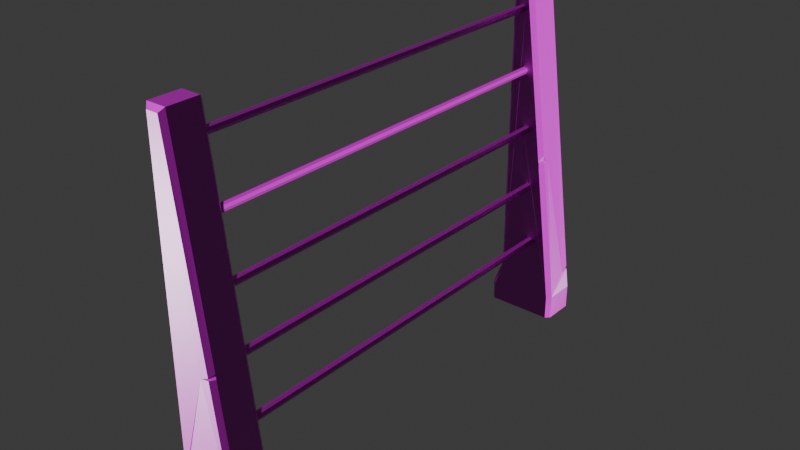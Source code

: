 # Source: fence.blend  (saved by Blender 5.0.118; exported with 4.5.12 LTS)
import bpy
from mathutils import Matrix  # noqa: F401  (used for matrix-valued properties, if any)

bpy.ops.wm.read_factory_settings(use_empty=True)
scene = bpy.context.scene
scene.name = 'Scene'

# ---- collections
col_collection = bpy.data.collections.new('Collection'); scene.collection.children.link(col_collection)

# ---- images (referenced by path relative to the original .blend; pixels are not part of the script)
import os
ASSET_DIR = os.environ.get("B2B_ASSET_DIR", "")  # directory of the original .blend (textures are referenced by path, not embedded)
HERE = os.path.dirname(os.path.abspath(__file__))  # packed textures are extracted next to this script under _unpacked/

def load_image(name, relpath, width, height, colorspace="sRGB"):
    """Load a texture the original file referenced (path relative to the .blend, or extracted next to this script)."""
    p = next((c for c in (os.path.join(HERE, relpath), os.path.join(ASSET_DIR, relpath)) if relpath and os.path.exists(c)), "")
    if p:
        img = bpy.data.images.load(p, check_existing=True)
        img.name = name
    else:  # same state as the original file: an image datablock whose file is absent (Cycles renders it pink)
        img = bpy.data.images.new(name, width, height)
        img.source = "FILE"
        img.filepath = "//" + (relpath or name)
    img.colorspace_settings.name = colorspace
    return img
img_rope002_1k_jpg_displacement_jpg = load_image('Rope002_1K-JPG_Displacement.jpg', 'Rope002_1K-JPG/Rope002_1K-JPG_Displacement.jpg', 1024, 1024, 'Non-Color')
img_rope002_1k_jpg_color_jpg = load_image('Rope002_1K-JPG_Color.jpg', 'Rope002_1K-JPG/Rope002_1K-JPG_Color.jpg', 1024, 1024, 'sRGB')
img_rope002_1k_jpg_metalness_jpg = load_image('Rope002_1K-JPG_Metalness.jpg', 'Rope002_1K-JPG/Rope002_1K-JPG_Metalness.jpg', 1024, 1024, 'Non-Color')
img_rope002_1k_jpg_roughness_jpg = load_image('Rope002_1K-JPG_Roughness.jpg', 'Rope002_1K-JPG/Rope002_1K-JPG_Roughness.jpg', 1024, 1024, 'Non-Color')
img_rope002_1k_jpg_normalgl_jpg = load_image('Rope002_1K-JPG_NormalGL.jpg', 'Rope002_1K-JPG/Rope002_1K-JPG_NormalGL.jpg', 1024, 1024, 'Non-Color')
img_paintedplaster012_1k_jpg_displacement_jpg = load_image('PaintedPlaster012_1K-JPG_Displacement.jpg', 'PaintedPlaster012_1K-JPG/PaintedPlaster012_1K-JPG_Displacement.jpg', 1024, 1024, 'Non-Color')
img_paintedplaster012_1k_jpg_color_jpg = load_image('PaintedPlaster012_1K-JPG_Color.jpg', 'PaintedPlaster012_1K-JPG/PaintedPlaster012_1K-JPG_Color.jpg', 1024, 1024, 'sRGB')
img_paintedplaster012_1k_jpg_roughness_jpg = load_image('PaintedPlaster012_1K-JPG_Roughness.jpg', 'PaintedPlaster012_1K-JPG/PaintedPlaster012_1K-JPG_Roughness.jpg', 1024, 1024, 'Non-Color')
img_paintedplaster012_1k_jpg_normalgl_jpg = load_image('PaintedPlaster012_1K-JPG_NormalGL.jpg', 'PaintedPlaster012_1K-JPG/PaintedPlaster012_1K-JPG_NormalGL.jpg', 1024, 1024, 'Non-Color')
img_paintedplaster012_1k_jpg_ambientocclusion_jpg = load_image('PaintedPlaster012_1K-JPG_AmbientOcclusion.jpg', 'PaintedPlaster012_1K-JPG/PaintedPlaster012_1K-JPG_AmbientOcclusion.jpg', 1024, 1024, 'Non-Color')

# ---- materials (node trees are filled in below, after node groups)
mat_cable = bpy.data.materials.new('Cable')
mat_plaster = bpy.data.materials.new('Plaster')

# ---- material node trees
mat_cable.use_nodes = True; mat_cable.node_tree.nodes.clear()
_N = mat_cable.node_tree.nodes; _L = mat_cable.node_tree.links
n0 = _N.new('ShaderNodeBsdfPrincipled'); n0.name = 'Principled BSDF'; n0.location = (-200, 100)
n1 = _N.new('ShaderNodeOutputMaterial'); n1.name = 'Material Output'; n1.location = (200, 100)
n2 = _N.new('ShaderNodeTexImage'); n2.name = 'Image Texture'; n2.location = (85, -876)
n2.label = 'Displacement'
n2.image = img_rope002_1k_jpg_displacement_jpg
n3 = _N.new('ShaderNodeDisplacement'); n3.name = 'Displacement'; n3.location = (-100, -600)
n4 = _N.new('ShaderNodeTexImage'); n4.name = 'Image Texture.001'; n4.location = (85, -36)
n4.label = 'Base Color'
n4.image = img_rope002_1k_jpg_color_jpg
n5 = _N.new('ShaderNodeTexImage'); n5.name = 'Image Texture.002'; n5.location = (85, -316)
n5.label = 'Metallic'
n5.image = img_rope002_1k_jpg_metalness_jpg
n6 = _N.new('ShaderNodeTexImage'); n6.name = 'Image Texture.003'; n6.location = (85, -596)
n6.label = 'Roughness'
n6.image = img_rope002_1k_jpg_roughness_jpg
n7 = _N.new('ShaderNodeTexImage'); n7.name = 'Image Texture.004'; n7.location = (85, -1156)
n7.label = 'Normal'
n7.image = img_rope002_1k_jpg_normalgl_jpg
n8 = _N.new('ShaderNodeNormalMap'); n8.name = 'Normal Map'; n8.location = (-450, -820)
n9 = _N.new('ShaderNodeMapping'); n9.name = 'Mapping'; n9.location = (230, -36)
n10 = _N.new('NodeReroute'); n10.name = 'Reroute'; n10.location = (35, -673)
n10.width = 10
n10.socket_idname = 'NodeSocketVector'
n11 = _N.new('ShaderNodeTexCoord'); n11.name = 'Texture Coordinate'; n11.location = (30, -36)
n12 = _N.new('NodeFrame'); n12.name = 'Frame'; n12.location = (-1480, 136)
n12.label = 'Mapping'
n12.width = 400
n13 = _N.new('NodeFrame'); n13.name = 'Frame.001'; n13.location = (-835, 336)
n13.label = 'Textures'
n13.width = 355
n2.parent = n13
n4.parent = n13
n5.parent = n13
n6.parent = n13
n7.parent = n13
n9.parent = n12
n10.parent = n13
n11.parent = n12
_L.new(n0.outputs[0], n1.inputs[0])
_L.new(n2.outputs[0], n3.inputs[0])
_L.new(n3.outputs[0], n1.inputs[2])
_L.new(n4.outputs[0], n0.inputs[0])
_L.new(n5.outputs[0], n0.inputs[1])
_L.new(n6.outputs[0], n0.inputs[2])
_L.new(n7.outputs[0], n8.inputs[1])
_L.new(n8.outputs[0], n0.inputs[5])
_L.new(n10.outputs[0], n4.inputs[0])
_L.new(n10.outputs[0], n5.inputs[0])
_L.new(n10.outputs[0], n6.inputs[0])
_L.new(n10.outputs[0], n2.inputs[0])
_L.new(n10.outputs[0], n7.inputs[0])
_L.new(n9.outputs[0], n10.inputs[0])
_L.new(n11.outputs[2], n9.inputs[0])
n1.is_active_output = True
mat_plaster.use_nodes = True; mat_plaster.node_tree.nodes.clear()
_N = mat_plaster.node_tree.nodes; _L = mat_plaster.node_tree.links
n0 = _N.new('ShaderNodeBsdfPrincipled'); n0.name = 'Principled BSDF'; n0.location = (-200, 100)
n1 = _N.new('ShaderNodeOutputMaterial'); n1.name = 'Material Output'; n1.location = (200, 100)
n2 = _N.new('ShaderNodeTexImage'); n2.name = 'Image Texture'; n2.location = (85, -876)
n2.label = 'Displacement'
n2.image = img_paintedplaster012_1k_jpg_displacement_jpg
n3 = _N.new('ShaderNodeDisplacement'); n3.name = 'Displacement'; n3.location = (-100, -600)
n4 = _N.new('ShaderNodeTexImage'); n4.name = 'Image Texture.001'; n4.location = (85, -316)
n4.label = 'Base Color'
n4.image = img_paintedplaster012_1k_jpg_color_jpg
n5 = _N.new('ShaderNodeTexImage'); n5.name = 'Image Texture.002'; n5.location = (85, -596)
n5.label = 'Roughness'
n5.image = img_paintedplaster012_1k_jpg_roughness_jpg
n6 = _N.new('ShaderNodeTexImage'); n6.name = 'Image Texture.003'; n6.location = (85, -1156)
n6.label = 'Normal'
n6.image = img_paintedplaster012_1k_jpg_normalgl_jpg
n7 = _N.new('ShaderNodeNormalMap'); n7.name = 'Normal Map'; n7.location = (-450, -820)
n8 = _N.new('ShaderNodeTexImage'); n8.name = 'Image Texture.004'; n8.location = (85, -36)
n8.label = 'Ambient Occlusion'
n8.image = img_paintedplaster012_1k_jpg_ambientocclusion_jpg
n9 = _N.new('ShaderNodeMapping'); n9.name = 'Mapping'; n9.location = (230, -36)
n10 = _N.new('NodeReroute'); n10.name = 'Reroute'; n10.location = (35, -673)
n10.width = 10
n10.socket_idname = 'NodeSocketVector'
n11 = _N.new('ShaderNodeTexCoord'); n11.name = 'Texture Coordinate'; n11.location = (30, -36)
n12 = _N.new('NodeFrame'); n12.name = 'Frame'; n12.location = (-1480, 136)
n12.label = 'Mapping'
n12.width = 400
n13 = _N.new('NodeFrame'); n13.name = 'Frame.001'; n13.location = (-835, 336)
n13.label = 'Textures'
n13.width = 355
n2.parent = n13
n4.parent = n13
n5.parent = n13
n6.parent = n13
n8.parent = n13
n9.parent = n12
n10.parent = n13
n11.parent = n12
_L.new(n0.outputs[0], n1.inputs[0])
_L.new(n2.outputs[0], n3.inputs[0])
_L.new(n3.outputs[0], n1.inputs[2])
_L.new(n4.outputs[0], n0.inputs[0])
_L.new(n5.outputs[0], n0.inputs[2])
_L.new(n6.outputs[0], n7.inputs[1])
_L.new(n7.outputs[0], n0.inputs[5])
_L.new(n10.outputs[0], n8.inputs[0])
_L.new(n10.outputs[0], n4.inputs[0])
_L.new(n10.outputs[0], n5.inputs[0])
_L.new(n10.outputs[0], n2.inputs[0])
_L.new(n10.outputs[0], n6.inputs[0])
_L.new(n9.outputs[0], n10.inputs[0])
_L.new(n11.outputs[2], n9.inputs[0])
n1.is_active_output = True

# ---- world
world_world = bpy.data.worlds.new('World'); scene.world = world_world
world_world.use_nodes = True; world_world.node_tree.nodes.clear()
_N = world_world.node_tree.nodes; _L = world_world.node_tree.links
n0 = _N.new('ShaderNodeOutputWorld'); n0.name = 'World Output'; n0.location = (200, 100)
n1 = _N.new('ShaderNodeBackground'); n1.name = 'Background'; n1.location = (-200, 100)
n1.inputs[0].default_value = (0.05088, 0.05088, 0.05088, 1.0)
_L.new(n1.outputs[0], n0.inputs[0])
n0.is_active_output = True
world_world.color = (0.05088, 0.05088, 0.05088)
world_world.sun_shadow_jitter_overblur = 0.0

# ---- meshes
me_cube_002 = bpy.data.meshes.new('Cube.002')
me_cube_002.from_pydata([(0.08648, 0.4, 0.0), (0.0, 0.3135, 0.0), (1.5, 0.3135, 0.0), (1.414, 0.4, 0.0), (0.08648, 0.4, 0.3833), (0.0, 0.3135, 0.4), (0.2865, 0.4, 0.8833), (0.2, 0.3135, 0.9), (0.2865, 0.4, 7.214), (0.2, 0.3135, 7.3), (0.5242, 0.4, 7.214), (0.6, 0.3135, 7.3), (1.414, 0.4, 0.4943), (1.5, 0.3135, 0.5), (0.0, -0.3135, 0.0), (0.08648, -0.4, 0.0), (1.414, -0.4, 0.0), (1.5, -0.3135, 0.0), (0.0, -0.3135, 0.4), (0.08648, -0.4, 0.3833), (0.2, -0.3135, 0.9), (0.2865, -0.4, 0.8833), (0.2, -0.3135, 7.3), (0.2865, -0.4, 7.214), (0.6, -0.3135, 7.3), (0.5242, -0.4, 7.214), (1.5, -0.3135, 0.5), (1.414, -0.4, 0.4943), (0.08648, -8.6, 0.0), (0.0, -8.686, 0.0), (1.5, -8.686, 0.0), (1.414, -8.6, 0.0), (0.08648, -8.6, 0.3833), (0.0, -8.686, 0.4), (0.2865, -8.6, 0.8833), (0.2, -8.686, 0.9), (0.2865, -8.6, 7.214), (0.2, -8.686, 7.3), (0.5242, -8.6, 7.214), (0.6, -8.686, 7.3), (1.414, -8.6, 0.4943), (1.5, -8.686, 0.5), (0.0, -9.314, 0.0), (0.08648, -9.4, 0.0), (1.414, -9.4, 0.0), (1.5, -9.314, 0.0), (0.0, -9.314, 0.4), (0.08648, -9.4, 0.3833), (0.2, -9.314, 0.9), (0.2865, -9.4, 0.8833), (0.2, -9.314, 7.3), (0.2865, -9.4, 7.214), (0.6, -9.314, 7.3), (0.5242, -9.4, 7.214), (1.5, -9.314, 0.5), (1.414, -9.4, 0.4943), (1.346, 0.4, 1.001), (1.365, 0.4, 0.8632), (1.445, 0.3135, 0.9162), (1.435, 0.3135, 0.9901), (1.447, 0.137, 0.9041), (1.255, 0.4, 0.782), (1.178, 0.4, 0.9372), (1.337, 0.3949, 0.9295), (1.216, 0.4, 0.8611), (1.422, 0.3084, 0.9481), (1.03, -0.4, 3.393), (1.012, -0.3898, 3.54), (1.007, -0.4, 3.566), (1.078, -0.3135, 3.689), (1.056, -0.2901, 3.564), (1.105, -0.3135, 3.484), (1.073, -0.2543, 3.726), (1.099, -0.1904, 3.528), (0.8977, -0.4, 3.47), (0.9805, -0.4, 3.356), (1.5, -9.18, 0.0), (1.5, -9.197, 0.5), (1.5, -9.026, 0.5), (1.478, -9.153, 0.6659), (1.404, -9.204, 1.227), (1.362, -9.011, 1.543), (1.408, -9.117, 1.194), (1.474, -9.028, 0.696), (1.454, -8.886, 0.8477), (1.437, -8.903, 0.9778), (1.458, -8.81, 0.8149), (1.481, -8.905, 0.6457), (1.5, -9.103, 0.3992), (1.5, -9.236, 0.0), (1.48, -9.118, 0.5), (1.466, -9.09, 0.6011), (1.387, -9.159, 1.197), (1.452, -8.838, 0.8637), (1.449, -8.916, 0.7336), (1.149, -9.314, 3.153), (1.143, -9.301, 3.104), (1.161, -9.314, 3.06), (1.077, -9.4, 3.039), (1.062, -9.388, 3.059), (1.071, -9.4, 3.082), (0.8977, -9.4, 2.999), (1.145, -9.239, 3.181), (1.152, -9.191, 3.127), (1.161, -9.135, 3.065), (0.8161, -8.6, 5.008), (0.8115, -8.61, 4.932), (0.8365, -8.6, 4.854), (0.922, -8.686, 4.867), (0.9003, -8.696, 4.921), (0.9078, -8.686, 4.975), (0.7196, -8.6, 5.015), (0.6959, -8.6, 4.962), (0.6714, -8.6, 4.907), (0.8866, -8.644, 4.812), (0.8591, -8.653, 4.9), (0.9137, -8.826, 4.93), (0.3513, -0.4, 6.667), (0.3747, -0.4, 6.61), (0.3747, -0.4, 6.724), (0.4878, -0.4, 6.724), (0.4878, -0.4, 6.61), (0.4338, -0.4, 6.746), (0.4313, -0.4, 6.747), (0.4313, -0.4, 6.587), (0.4713, -0.4, 5.429), (0.5113, -0.4, 6.667), (0.4947, -0.4, 5.485), (0.5913, -0.4, 4.19), (0.5513, -0.4, 5.349), (0.6053, -0.4, 5.371), (0.6078, -0.4, 5.485), (0.4947, -0.4, 5.372), (0.5513, -0.4, 5.509), (0.6713, -0.4, 4.11), (0.6713, -0.4, 4.27), (0.6172, -0.4, 4.248), (0.7913, -0.4, 3.032), (0.7513, -0.4, 4.19), (0.7347, -0.4, 2.895), (0.7347, -0.4, 3.008), (0.7113, -0.4, 2.952), (0.7278, -0.4, 4.134), (0.7278, -0.4, 4.247), (0.6313, -0.4, 5.429), (0.6147, -0.4, 4.134), (0.6147, -0.4, 4.247), (0.6078, -0.4, 5.372), (0.8313, -0.4, 1.713), (0.8547, -0.4, 1.657), (0.8547, -0.4, 1.77), (0.7913, -0.4, 2.872), (0.8478, -0.4, 3.008), (0.9913, -0.4, 1.713), (0.9678, -0.4, 1.657), (0.9678, -0.4, 1.77), (0.9113, -0.4, 1.633), (0.9113, -0.4, 1.793), (0.8713, -0.4, 2.952), (0.8478, -0.4, 2.895), (0.7113, -8.6, 2.952), (0.7347, -8.6, 2.895), (0.7347, -8.6, 3.008), (0.7413, -8.6, 4.166), (0.7913, -8.6, 3.032), (0.7513, -8.6, 4.19), (0.8313, -8.6, 1.713), (0.7913, -8.6, 2.872), (0.8547, -8.6, 1.77), (0.8713, -8.6, 2.952), (0.9913, -8.6, 1.713), (0.9113, -8.6, 1.633), (0.9678, -8.6, 1.657), (0.9678, -8.6, 1.77), (0.9113, -8.6, 1.793), (0.8478, -8.6, 2.895), (0.8547, -8.6, 1.657), (0.8478, -8.6, 3.008), (0.6713, -8.6, 4.11), (0.6147, -8.6, 4.134), (0.6147, -8.6, 4.247), (0.7278, -8.6, 4.247), (0.7278, -8.6, 4.134), (0.6713, -8.6, 4.27), (0.3747, -8.6, 6.724), (0.6172, -8.6, 5.395), (0.5947, -8.6, 5.367), (0.6078, -8.6, 5.372), (0.6313, -8.6, 5.429), (0.6078, -8.6, 5.485), (0.4313, -8.6, 6.587), (0.4288, -8.6, 6.746), (0.4313, -8.6, 6.747), (0.5113, -8.6, 6.667), (0.4878, -8.6, 6.61), (0.4878, -8.6, 6.724), (0.3513, -8.6, 6.667), (0.4713, -8.6, 5.429), (0.3747, -8.6, 6.61), (0.5513, -8.6, 5.349), (0.5913, -8.6, 4.19), (0.5513, -8.6, 5.509), (0.4947, -8.6, 5.372), (0.4947, -8.6, 5.485)], [], [(5, 4, 0, 1), (7, 6, 4, 5), (9, 8, 6, 7), (11, 10, 8, 9), (13, 12, 57, 58), (2, 3, 12, 13), (19, 18, 14, 15), (21, 20, 18, 19), (23, 22, 20, 21), (25, 24, 22, 23), (27, 26, 71, 66), (16, 17, 26, 27), (33, 32, 28, 29), (35, 34, 32, 33), (37, 36, 34, 35), (39, 38, 36, 37), (108, 41, 40, 107, 114), (30, 31, 40, 41), (47, 46, 42, 43), (49, 48, 46, 47), (51, 50, 48, 49), (53, 52, 50, 51), (55, 54, 97, 98), (44, 45, 54, 55), (1, 0, 3, 2, 17, 16, 15, 14), (12, 3, 0, 4, 6, 8, 10, 56, 62, 64, 61, 57), (1, 14, 18, 5), (13, 26, 17, 2), (5, 18, 20, 7), (7, 20, 22, 9), (9, 22, 24, 11), (26, 13, 58, 60, 59, 11, 24, 69, 72, 73, 71), (123, 122, 25, 23), (23, 21, 149, 148, 150, 157, 151, 139, 141, 140, 145, 128, 146, 136, 129, 132, 125, 127, 133, 131, 144, 147, 130, 135, 143, 138, 142, 134, 74, 68, 25, 122, 120, 126, 121, 124, 118, 117, 119, 123), (130, 129, 136, 135), (149, 21, 19, 15, 16, 27, 66, 75, 74, 134, 145, 140, 137, 152, 158, 159, 151, 157, 155, 153, 154, 156), (29, 28, 31, 30, 76, 89, 45, 44, 43, 42), (183, 107, 40, 31, 28, 32, 34, 176, 171, 172, 170, 173, 174, 167, 175, 169, 177, 164, 163, 165, 181), (113, 107, 183, 180, 200, 179, 178, 182, 163, 164, 162, 160, 161, 167, 174, 168, 166, 176, 34, 36, 191, 184, 196, 198, 190, 194, 193, 195, 192, 38, 105, 111, 185, 188, 189, 201, 203, 197, 202, 199, 186, 112), (112, 186, 187, 185, 111), (191, 36, 38, 192), (29, 42, 46, 33), (30, 41, 78, 88, 76), (33, 46, 48, 35), (35, 48, 50, 37), (37, 50, 52, 39), (87, 78, 41, 108, 116, 110, 39, 52, 95, 102, 103, 104, 97, 54, 77, 79, 80, 81, 82, 83, 84, 85, 93, 86), (44, 55, 98, 101, 100, 53, 51, 49, 47, 43), (58, 65, 60), (57, 63, 65, 58), (56, 10, 11, 59), (56, 63, 64, 62), (65, 59, 60), (63, 57, 61, 64), (63, 56, 59, 65), (71, 70, 67, 66), (70, 69, 68, 67), (24, 25, 68, 69), (69, 70, 73, 72), (70, 71, 73), (66, 67, 74, 75), (67, 68, 74), (77, 90, 91, 79), (78, 90, 88), (77, 54, 45), (90, 77, 45, 89), (90, 78, 91), (93, 85, 84, 94), (91, 92, 80, 79), (83, 82, 92, 91), (78, 87, 94, 91), (87, 86, 93, 94), (84, 83, 94), (83, 91, 94), (92, 81, 80), (82, 81, 92), (90, 89, 76, 88), (98, 99, 101), (99, 100, 101), (95, 96, 103, 102), (96, 97, 104, 103), (97, 96, 99, 98), (96, 95, 100, 99), (95, 52, 53, 100), (105, 106, 112, 111), (106, 107, 113, 112), (114, 107, 106, 115, 109, 108), (105, 110, 109, 115, 106), (39, 110, 105, 38), (108, 109, 116), (109, 110, 116), (173, 155, 157, 174), (170, 153, 155, 173), (172, 154, 153, 170), (156, 154, 172, 171), (149, 156, 171, 176), (166, 148, 149, 176), (168, 150, 148, 166), (174, 157, 150, 168), (177, 152, 137, 164), (169, 158, 152, 177), (175, 159, 158, 169), (151, 159, 175, 167), (139, 151, 167, 161), (160, 141, 139, 161), (162, 140, 141, 160), (164, 137, 140, 162), (181, 143, 135, 183), (165, 138, 143, 181), (182, 142, 138, 165, 163), (134, 142, 182, 178), (145, 134, 178, 179), (200, 128, 145, 179), (180, 146, 128, 200), (183, 135, 136, 146, 180), (189, 131, 133, 201), (188, 144, 131, 189), (187, 147, 144, 188, 185), (129, 130, 147, 187, 186, 199), (132, 129, 199, 202), (197, 125, 132, 202), (203, 127, 125, 197), (201, 133, 127, 203), (195, 120, 122, 123, 192), (126, 120, 195, 193), (121, 126, 193, 194), (124, 121, 194, 190), (118, 124, 190, 198), (196, 117, 118, 198), (184, 119, 117, 196), (192, 123, 119, 184, 191)])
me_cube_002.polygons.foreach_set('material_index', [1, 1, 1, 1, 1, 1, 1, 1, 1, 1, 1, 1, 1, 1, 1, 1, 1, 1, 1, 1, 1, 1, 1, 1, 1, 1, 1, 1, 1, 1, 1, 1, 1, 1, 1, 1, 1, 1, 1, 1, 1, 1, 1, 1, 1, 1, 1, 1, 1, 1, 1, 1, 1, 1, 1, 1, 1, 1, 1, 1, 1, 1, 1, 1, 1, 1, 1, 1, 1, 1, 1, 1, 1, 1, 1, 1, 1, 1, 1, 1, 1, 1, 1, 1, 1, 1, 1, 1, 1, 1, 1, 0, 0, 0, 0, 0, 0, 0, 0, 0, 0, 0, 0, 0, 0, 0, 0, 0, 0, 0, 0, 0, 0, 0, 0, 0, 0, 0, 0, 0, 0, 0, 0, 0, 0, 0, 0, 0, 0, 0, 0])
_uv = me_cube_002.uv_layers.new(name='UVMap')
_uv.uv.foreach_set('vector', [0.306, 0.03104, 0.2899, 0.03091, 0.2899, -0.02162, 0.3062, -0.02177, 0.3043, 0.1035, 0.288, 0.1017, 0.2899, 0.03091, 0.306, 0.03104, 0.3066, 0.9542, 0.2904, 0.9427, 0.288, 0.1017, 0.3043, 0.1035, 0.7201, 0.04491, 0.7033, 0.05312, 0.7008, 0.01002, 0.7195, -0.005153, 0.674, 0.9608, 0.6573, 0.9632, 0.6565, 0.9049, 0.6732, 0.8995, 0.6869, 1.031, 0.6757, 1.044, 0.6573, 0.9632, 0.674, 0.9608, 0.4035, 0.03278, 0.3875, 0.03236, 0.3899, -0.02058, 0.4062, -0.01936, 0.4043, 0.1016, 0.3879, 0.1035, 0.3875, 0.03236, 0.4035, 0.03278, 0.4062, 0.9424, 0.39, 0.9539, 0.3879, 0.1035, 0.4043, 0.1016, 0.8187, 0.0593, 0.8027, 0.0499, 0.8094, -0.0008686, 0.8261, 0.01704, 0.7719, 0.9527, 0.7555, 0.953, 0.7751, 0.5598, 0.7908, 0.5712, 0.7805, 1.02, 0.7653, 1.014, 0.7555, 0.953, 0.7719, 0.9527, 0.1867, 0.03104, 0.1706, 0.03091, 0.1706, -0.02162, 0.1869, -0.02177, 0.185, 0.1035, 0.1687, 0.1017, 0.1706, 0.03091, 0.1867, 0.03104, 0.1873, 0.9542, 0.171, 0.9427, 0.1687, 0.1017, 0.185, 0.1035, 0.6107, 1.167, 0.6273, 1.16, 0.6278, 1.204, 0.6088, 1.217, 0.6148, 0.8393, 0.6159, 0.2543, 0.6322, 0.2546, 0.6401, 0.8388, 0.6249, 0.8325, 0.6153, 0.1908, 0.6295, 0.182, 0.6322, 0.2546, 0.6159, 0.2543, 0.2842, 0.03278, 0.2682, 0.03236, 0.2706, -0.02058, 0.2869, -0.01936, 0.2849, 0.1016, 0.2686, 0.1035, 0.2682, 0.03236, 0.2842, 0.03278, 0.2869, 0.9424, 0.2706, 0.9539, 0.2686, 0.1035, 0.2849, 0.1016, 0.5127, 1.154, 0.5289, 1.163, 0.5203, 1.213, 0.5044, 1.194, 0.5144, 0.254, 0.5309, 0.2537, 0.5322, 0.5978, 0.5159, 0.5964, 0.5225, 0.1767, 0.5358, 0.1863, 0.5309, 0.2537, 0.5144, 0.254, 0.7375, 1.225, 0.7229, 1.217, 0.6757, 1.044, 0.6869, 1.031, 0.7653, 1.014, 0.7805, 1.02, 0.8261, 1.188, 0.8182, 1.202, 0.0743, 0.7722, 0.007965, 0.7565, 0.03823, 0.5847, 0.08584, 0.5982, 0.1417, 0.6363, 0.9814, 0.6763, 0.9843, 0.7078, 0.1591, 0.7764, 0.1482, 0.754, 0.1335, 0.7584, 0.119, 0.7626, 0.1225, 0.78, 0.3062, -0.02177, 0.3899, -0.02058, 0.3875, 0.03236, 0.306, 0.03104, 0.674, 0.9608, 0.7555, 0.953, 0.7653, 1.014, 0.6869, 1.031, 0.306, 0.03104, 0.3875, 0.03236, 0.3879, 0.1035, 0.3043, 0.1035, 0.3043, 0.1035, 0.3879, 0.1035, 0.39, 0.9539, 0.3066, 0.9542, 0.7195, -0.005153, 0.8094, -0.0008686, 0.8027, 0.0499, 0.7201, 0.04491, 0.7555, 0.953, 0.674, 0.9608, 0.6732, 0.8995, 0.697, 0.9001, 0.674, 0.8879, 0.7201, 0.04491, 0.8027, 0.0499, 0.7825, 0.5322, 0.7739, 0.5268, 0.7591, 0.5528, 0.7751, 0.5598, 0.07466, 0.1413, 0.07591, 0.1424, 0.01375, 0.1515, 0.01872, 0.1142, 0.01872, 0.1142, 0.8545, 0.1515, 0.7517, 0.2225, 0.7442, 0.2188, 0.7367, 0.2215, 0.7335, 0.2284, 0.5897, 0.2101, 0.5867, 0.2014, 0.5789, 0.1962, 0.5714, 0.1995, 0.4223, 0.1776, 0.4151, 0.1727, 0.4074, 0.1754, 0.4071, 0.1778, 0.2619, 0.162, 0.2595, 0.154, 0.2523, 0.1494, 0.2446, 0.1528, 0.2408, 0.161, 0.2432, 0.1697, 0.2501, 0.1746, 0.2578, 0.1718, 0.2582, 0.1693, 0.4035, 0.1848, 0.4062, 0.1925, 0.4134, 0.197, 0.4211, 0.1938, 0.4248, 0.186, 0.5095, 0.2211, 0.4941, 0.2338, 0.01375, 0.1515, 0.07591, 0.1424, 0.07902, 0.1495, 0.08659, 0.1529, 0.09449, 0.1504, 0.09836, 0.1437, 0.09603, 0.1364, 0.07736, 0.1305, 0.07418, 0.1338, 0.07466, 0.1413, 0.2582, 0.1693, 0.2619, 0.162, 0.4071, 0.1778, 0.4035, 0.1848, 0.7517, 0.2225, 0.8545, 0.1515, 0.9203, 0.1221, 0.9716, 0.1236, 0.9723, 0.2997, 0.9072, 0.3008, 0.5208, 0.24, 0.5254, 0.2332, 0.5095, 0.2211, 0.4248, 0.186, 0.4223, 0.1776, 0.5714, 0.1995, 0.5682, 0.2077, 0.5714, 0.2162, 0.579, 0.2201, 0.5865, 0.2173, 0.5897, 0.2101, 0.7335, 0.2284, 0.7365, 0.2364, 0.7442, 0.2412, 0.7517, 0.2381, 0.7547, 0.2304, 0.6293, -0.006371, 0.6401, 0.005816, 0.6295, 0.182, 0.6153, 0.1908, 0.5521, 0.1871, 0.5453, 0.1869, 0.5358, 0.1863, 0.5225, 0.1767, 0.5334, -0.0007584, 0.5456, -0.01152, 0.425, 0.5286, 0.3486, 0.5541, 0.9278, 0.6134, 0.9931, 0.614, 0.9922, 0.4377, 0.941, 0.437, 0.8737, 0.4636, 0.7724, 0.543, 0.7756, 0.5508, 0.7726, 0.5587, 0.7652, 0.5622, 0.7577, 0.5582, 0.7545, 0.5505, 0.6111, 0.5407, 0.6081, 0.5481, 0.6006, 0.5513, 0.593, 0.5471, 0.5897, 0.539, 0.4392, 0.5377, 0.436, 0.5404, 0.4284, 0.537, 0.3405, 0.5315, 0.3486, 0.5541, 0.425, 0.5286, 0.4278, 0.5202, 0.4352, 0.5165, 0.4427, 0.5204, 0.4462, 0.5277, 0.4434, 0.5347, 0.4392, 0.5377, 0.5897, 0.539, 0.5927, 0.5311, 0.6001, 0.5276, 0.6081, 0.5322, 0.6111, 0.5407, 0.7545, 0.5505, 0.7575, 0.5431, 0.765, 0.5399, 0.7724, 0.543, 0.8737, 0.4636, 0.03168, 0.4873, 0.0941, 0.506, 0.09697, 0.4985, 0.1172, 0.4988, 0.1128, 0.5022, 0.1159, 0.5089, 0.1128, 0.5157, 0.1053, 0.5188, 0.09757, 0.5155, 0.09364, 0.5072, 0.03253, 0.5226, 0.3278, 0.5516, 0.3264, 0.5386, 0.2752, 0.5268, 0.2708, 0.5289, 0.2632, 0.5248, 0.2597, 0.5169, 0.2626, 0.5091, 0.2699, 0.5055, 0.2775, 0.5097, 0.2809, 0.5178, 0.2788, 0.5237, 0.3333, 0.5351, 0.3333, 0.5351, 0.2788, 0.5237, 0.2781, 0.5255, 0.2752, 0.5268, 0.3264, 0.5386, 0.0941, 0.506, 0.03168, 0.4873, 0.03253, 0.5226, 0.09364, 0.5072, 0.1869, -0.02177, 0.2706, -0.02058, 0.2682, 0.03236, 0.1867, 0.03104, 0.6153, 0.1908, 0.6159, 0.2543, 0.5703, 0.2543, 0.5603, 0.241, 0.5521, 0.1871, 0.1867, 0.03104, 0.2682, 0.03236, 0.2686, 0.1035, 0.185, 0.1035, 0.185, 0.1035, 0.2686, 0.1035, 0.2706, 0.9539, 0.1873, 0.9542, 0.6088, 1.217, 0.5203, 1.213, 0.5289, 1.163, 0.6107, 1.167, 0.5866, 0.2736, 0.5703, 0.2543, 0.6159, 0.2543, 0.6148, 0.8393, 0.5964, 0.8479, 0.6153, 0.854, 0.6107, 1.167, 0.5289, 1.163, 0.5325, 0.611, 0.5421, 0.6143, 0.5485, 0.6069, 0.5559, 0.5983, 0.5322, 0.5978, 0.5309, 0.2537, 0.5464, 0.2541, 0.5524, 0.2763, 0.5459, 0.3515, 0.5722, 0.394, 0.5586, 0.3471, 0.5697, 0.2808, 0.589, 0.3009, 0.5868, 0.3182, 0.5955, 0.303, 0.5992, 0.2965, 0.02236, 0.2205, 0.08881, 0.2136, 0.4344, 0.2716, 0.4287, 0.2952, 0.4418, 0.273, 0.9824, 0.3751, 0.9796, 0.4064, 0.1443, 0.3626, 0.08213, 0.3935, 0.03201, 0.3981, 0.6732, 0.8995, 0.6731, 0.8939, 0.697, 0.9001, 0.6565, 0.9049, 0.6558, 0.8941, 0.6731, 0.8939, 0.6732, 0.8995, 0.6579, 0.884, 0.7033, 0.05312, 0.7201, 0.04491, 0.674, 0.8879, 0.6579, 0.884, 0.6558, 0.8941, 0.6378, 0.8984, 0.6356, 0.8877, 0.6731, 0.8939, 0.674, 0.8879, 0.697, 0.9001, 0.6558, 0.8941, 0.6565, 0.9049, 0.6386, 0.9099, 0.6378, 0.8984, 0.6558, 0.8941, 0.6579, 0.884, 0.674, 0.8879, 0.6731, 0.8939, 0.7751, 0.5598, 0.7761, 0.5474, 0.7933, 0.5517, 0.7908, 0.5712, 0.7761, 0.5474, 0.7825, 0.5322, 0.7978, 0.548, 0.7933, 0.5517, 0.8027, 0.0499, 0.8187, 0.0593, 0.7978, 0.548, 0.7825, 0.5322, 0.7825, 0.5322, 0.7761, 0.5474, 0.7591, 0.5528, 0.7739, 0.5268, 0.7761, 0.5474, 0.7751, 0.5598, 0.7591, 0.5528, 0.5208, 0.24, 0.4979, 0.2355, 0.5095, 0.2211, 0.5254, 0.2332, 0.4979, 0.2355, 0.4941, 0.2338, 0.5095, 0.2211, 0.5464, 0.2541, 0.5572, 0.2545, 0.5612, 0.2681, 0.5524, 0.2763, 0.5703, 0.2543, 0.5572, 0.2545, 0.5603, 0.241, 0.5464, 0.2541, 0.5309, 0.2537, 0.5358, 0.1863, 0.5572, 0.2545, 0.5464, 0.2541, 0.5358, 0.1863, 0.5453, 0.1869, 0.5572, 0.2545, 0.5703, 0.2543, 0.5612, 0.2681, 0.5955, 0.303, 0.5868, 0.3182, 0.589, 0.3009, 0.585, 0.2858, 0.5612, 0.2681, 0.5524, 0.3477, 0.5459, 0.3515, 0.5524, 0.2763, 0.5697, 0.2808, 0.5586, 0.3471, 0.5524, 0.3477, 0.5612, 0.2681, 0.5703, 0.2543, 0.5866, 0.2736, 0.585, 0.2858, 0.5612, 0.2681, 0.5866, 0.2736, 0.5992, 0.2965, 0.5955, 0.303, 0.585, 0.2858, 0.589, 0.3009, 0.5697, 0.2808, 0.585, 0.2858, 0.5697, 0.2808, 0.5612, 0.2681, 0.585, 0.2858, 0.5524, 0.3477, 0.5722, 0.394, 0.5459, 0.3515, 0.5586, 0.3471, 0.5722, 0.394, 0.5524, 0.3477, 0.5572, 0.2545, 0.5453, 0.1869, 0.5521, 0.1871, 0.5603, 0.241, 0.5159, 0.5964, 0.5153, 0.5999, 0.493, 0.5977, 0.5153, 0.5999, 0.5163, 0.6032, 0.493, 0.5977, 0.5325, 0.611, 0.5331, 0.6041, 0.5485, 0.6069, 0.5421, 0.6143, 0.5331, 0.6041, 0.5322, 0.5978, 0.5559, 0.5983, 0.5485, 0.6069, 0.5322, 0.5978, 0.5331, 0.6041, 0.5153, 0.5999, 0.5159, 0.5964, 0.5331, 0.6041, 0.5325, 0.611, 0.5163, 0.6032, 0.5153, 0.5999, 0.5325, 0.611, 0.5289, 1.163, 0.5127, 1.154, 0.5163, 0.6032, 0.3278, 0.5516, 0.338, 0.5508, 0.3333, 0.5351, 0.3264, 0.5386, 0.338, 0.5508, 0.3486, 0.5541, 0.3405, 0.5315, 0.3333, 0.5351, 0.6249, 0.8325, 0.6401, 0.8388, 0.6336, 0.8509, 0.6265, 0.845, 0.6152, 0.8469, 0.6148, 0.8393, 0.6315, 0.8606, 0.6153, 0.854, 0.6152, 0.8469, 0.6265, 0.845, 0.6336, 0.8509, 0.6107, 1.167, 0.6153, 0.854, 0.6315, 0.8606, 0.6273, 1.16, 0.6148, 0.8393, 0.6152, 0.8469, 0.5964, 0.8479, 0.6152, 0.8469, 0.6153, 0.854, 0.5964, 0.8479, -0.8358, 0.06316, 1.618, -0.03335, 1.62, 0.2451, -0.8345, 0.277, -0.8359, -0.3135, 1.618, -0.2201, 1.618, -0.03335, -0.8358, 0.06316, -0.8344, -0.5243, 1.619, -0.4302, 1.618, -0.2201, -0.8359, -0.3135, 1.62, 1.142, 1.621, 1.327, -0.8326, 1.327, -0.8339, 1.147, 1.622, 0.9551, 1.62, 1.142, -0.8339, 1.147, -0.8324, 0.8655, -0.8338, 0.6504, 1.621, 0.6745, 1.622, 0.9551, -0.8324, 0.8655, -0.8341, 0.4631, 1.62, 0.5, 1.621, 0.6745, -0.8338, 0.6504, -0.8345, 0.277, 1.62, 0.2451, 1.62, 0.5, -0.8341, 0.4631, -0.7927, -0.1824, 1.66, 0.03007, 1.661, 0.2153, -0.7935, 0.03242, -0.7926, -0.4232, 1.661, -0.2515, 1.66, 0.03007, -0.7927, -0.1824, -0.7922, -0.6484, 1.661, -0.4616, 1.661, -0.2515, -0.7926, -0.4232, 1.661, 1.043, 1.662, 1.228, -0.7913, 1.228, -0.7925, 1.048, 1.663, 0.8564, 1.661, 1.043, -0.7925, 1.048, -0.7911, 0.7668, -0.7925, 0.5517, 1.662, 0.5758, 1.663, 0.8564, -0.7911, 0.7668, -0.7929, 0.3643, 1.661, 0.4014, 1.662, 0.5758, -0.7925, 0.5517, -0.7935, 0.03242, 1.661, 0.2153, 1.661, 0.4014, -0.7929, 0.3643, -0.7832, -0.3415, 1.672, -0.2454, 1.671, 0.08874, -0.7831, -0.1306, -0.784, -0.5283, 1.669, -0.6032, 1.672, -0.2454, -0.7832, -0.3415, -0.7932, 1.005, 1.66, 1.271, 1.66, 1.481, -0.7932, 1.481, -0.7935, 1.209, 1.662, 1.086, 1.66, 1.271, -0.7932, 1.005, -0.7903, 0.7643, 1.665, 0.8993, 1.662, 1.086, -0.7903, 0.7643, -0.7878, 0.5856, -0.786, 0.2723, 1.667, 0.6189, 1.665, 0.8993, -0.7878, 0.5856, -0.7841, 0.05781, 1.668, 0.4449, 1.667, 0.6189, -0.786, 0.2723, -0.7831, -0.1306, 1.671, 0.08874, 1.67, 0.2738, 1.668, 0.4449, -0.7841, 0.05781, 1.669, 1.402, -0.7839, 1.163, -0.7838, 0.8856, 1.67, 1.215, 1.668, 1.589, -0.7842, 1.35, -0.7839, 1.163, 1.669, 1.402, 1.671, -0.3128, -0.7832, -0.4618, -0.7822, -0.6388, 1.671, -0.7138, 1.671, -0.5213, -0.7827, -0.07389, -0.7824, -0.2685, -0.7832, -0.4618, 1.671, -0.3128, 1.671, -0.1181, 1.671, 0.1063, -0.7851, 0.1795, -0.7827, -0.07389, 1.671, 0.1063, 1.669, 0.2827, 1.67, 0.5234, -0.7842, 0.4049, -0.7851, 0.1795, 1.669, 0.2827, 1.671, 0.8806, -0.7839, 0.6453, -0.7842, 0.4049, 1.67, 0.5234, 1.67, 1.215, -0.7838, 0.8856, -0.7839, 0.6453, 1.671, 0.8806, -0.7589, -0.2833, 1.694, -0.5279, 1.694, -0.1997, 1.694, -0.0284, -0.7594, -0.09717, 1.693, -0.7403, 1.694, -0.5279, -0.7589, -0.2833, -0.7595, -0.4706, 1.696, 1.229, 1.694, 1.539, -0.7596, 1.43, -0.7583, 1.22, 1.698, 0.9184, 1.696, 1.229, -0.7583, 1.22, -0.7578, 0.9789, 1.697, 0.7038, 1.698, 0.9184, -0.7578, 0.9789, -0.7565, 0.8022, -0.7576, 0.5616, 1.696, 0.5291, 1.697, 0.7038, -0.7565, 0.8022, -0.7586, 0.3759, 1.695, 0.1833, 1.696, 0.5291, -0.7576, 0.5616, -0.7594, -0.09717, 1.694, -0.0284, 1.695, 0.1833, -0.7586, 0.3759, -0.7596, 0.09511])
me_cube_002.materials.append(mat_cable)
me_cube_002.materials.append(mat_plaster)
me_cube_002.update()

# ---- objects
ob_cube_001 = bpy.data.objects.new('Cube.001', me_cube_002)

# ---- transforms, parenting, visibility, modifiers, constraints
ob_cube_001.location = (0.0, 9.0, 0.0)

# ---- collection membership
col_collection.objects.link(ob_cube_001)

# ---- scene / render settings (as saved in the file)
scene.frame_start = 1; scene.frame_end = 250; scene.frame_set(1)
scene.render.engine = 'BLENDER_EEVEE_NEXT'
scene.render.bake_bias = 0.0
scene.render.bake_samples = 0
scene.cycles.sampling_pattern = 'TABULATED_SOBOL'
scene.eevee.use_volume_custom_range = False
bpy.context.view_layer.update()

# ---- added for rendering (the .blend has no active camera and no usable light): camera, sun
cam_auto = bpy.data.cameras.new('AutoCamera')
cam_auto.lens = 50.0
cam_auto.sensor_width = 36.0
cam_auto.clip_end = 1000.0
ob_auto_camera = bpy.data.objects.new('AutoCamera', cam_auto)
scene.collection.objects.link(ob_auto_camera)
ob_auto_camera.location = (12.1412, -9.1694, 12.7629)
ob_auto_camera.rotation_euler = (1.09748, -7.21219e-08, 0.694738)
scene.camera = ob_auto_camera
light_auto_sun = bpy.data.lights.new('AutoSun', 'SUN')
light_auto_sun.energy = 3.0
light_auto_sun.angle = 0.0523599
ob_auto_sun = bpy.data.objects.new('AutoSun', light_auto_sun)
scene.collection.objects.link(ob_auto_sun)
ob_auto_sun.rotation_euler = (0.872665, 0.174533, 0.523599)
bpy.context.view_layer.update()
